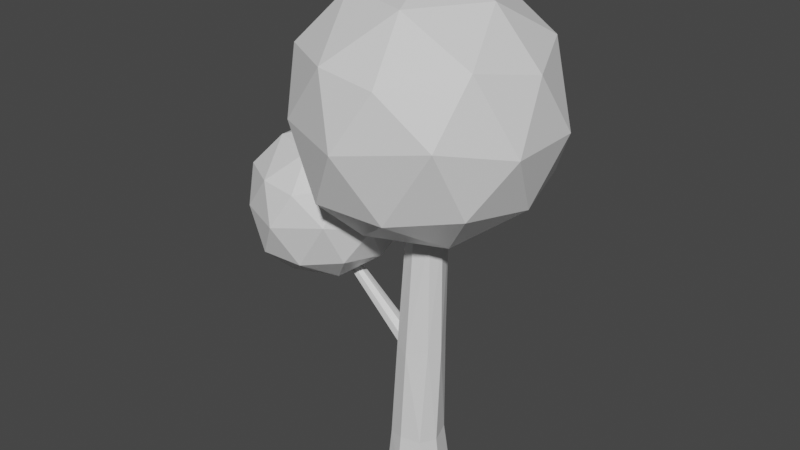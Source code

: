 # Source: OakTree1.blend  (saved by Blender 2.93.20; exported with 4.5.12 LTS)
import bpy
from mathutils import Matrix  # noqa: F401  (used for matrix-valued properties, if any)

bpy.ops.wm.read_factory_settings(use_empty=True)
scene = bpy.context.scene
scene.name = 'Scene'

# ---- materials (node trees are filled in below, after node groups)
mat_bark = bpy.data.materials.new('Bark')
mat_bark.use_transparent_shadow = False
mat_leaves = bpy.data.materials.new('Leaves')
mat_leaves.alpha_threshold = 0.0
mat_leaves.use_transparent_shadow = False
mat_leaves.line_color = (0.0, 0.0, 0.0, 1.0)

# ---- material node trees
mat_bark.use_nodes = True; mat_bark.node_tree.nodes.clear()
_N = mat_bark.node_tree.nodes; _L = mat_bark.node_tree.links
n0 = _N.new('ShaderNodeBsdfPrincipled'); n0.name = 'Principled BSDF'; n0.location = (10, 300)
n0.distribution = 'GGX'
n0.subsurface_method = 'BURLEY'
n0.inputs[3].default_value = 1.45
n0.inputs[27].default_value = (0.0, 0.0, 0.0, 1.0)
n0.inputs[28].default_value = 1.0
n1 = _N.new('ShaderNodeOutputMaterial'); n1.name = 'Material Output'; n1.location = (300, 300)
_L.new(n0.outputs[0], n1.inputs[0])
n1.is_active_output = True
mat_leaves.use_nodes = True; mat_leaves.node_tree.nodes.clear()
_N = mat_leaves.node_tree.nodes; _L = mat_leaves.node_tree.links
n0 = _N.new('ShaderNodeOutputMaterial'); n0.name = 'Material Output'; n0.location = (300, 300)
n1 = _N.new('ShaderNodeBsdfPrincipled'); n1.name = 'Principled BSDF'; n1.location = (10, 300)
n1.distribution = 'GGX'
n1.subsurface_method = 'BURLEY'
n1.inputs[2].default_value = 0.4
n1.inputs[3].default_value = 1.45
n1.inputs[27].default_value = (0.0, 0.0, 0.0, 1.0)
n1.inputs[28].default_value = 1.0
_L.new(n1.outputs[0], n0.inputs[0])
n0.is_active_output = True

# ---- world
world_world = bpy.data.worlds.new('World'); scene.world = world_world
world_world.use_nodes = True; world_world.node_tree.nodes.clear()
_N = world_world.node_tree.nodes; _L = world_world.node_tree.links
n0 = _N.new('ShaderNodeOutputWorld'); n0.name = 'World Output'; n0.location = (300, 300)
n1 = _N.new('ShaderNodeBackground'); n1.name = 'Background'; n1.location = (10, 300)
n1.inputs[0].default_value = (0.05088, 0.05088, 0.05088, 1.0)
_L.new(n1.outputs[0], n0.inputs[0])
n0.is_active_output = True
world_world.color = (0.05088, 0.05088, 0.05088)
world_world.use_sun_shadow = False
world_world.sun_shadow_jitter_overblur = 0.0

# ---- meshes
me_cube_001 = bpy.data.meshes.new('Cube.001')
me_cube_001.from_pydata([(-0.2764, -0.2691, -0.01345), (-0.1884, -0.1863, 1.819), (-0.2634, 0.2675, -0.01193), (-0.1868, 0.277, 1.839), (0.2801, -0.2905, -0.01344), (0.278, -0.1382, 1.857), (0.3179, 0.2953, -0.01442), (0.2491, 0.2681, 1.889), (-0.3432, 0.01216, -0.01218), (-0.2453, -0.2408, 0.4341), (-0.2502, 0.06523, 1.885), (-0.2433, 0.2534, 0.475), (0.04832, 0.3757, -0.01222), (0.04737, 0.3102, 1.811), (0.2629, 0.2598, 0.4816), (0.4116, -0.02337, -0.01356), (0.3505, 0.04814, 1.833), (0.2501, -0.2467, 0.4718), (-0.01584, -0.3803, -0.0122), (0.01944, -0.2688, 1.788), (0.007631, 0.007764, -0.04272), (-0.01739, -0.3246, 0.488), (0.3574, -0.03045, 0.4585), (0.02638, 0.332, 0.518), (-0.312, 0.01024, 0.4436), (-0.1885, 0.1105, 3.504), (-0.136, 0.2983, 3.504), (0.06689, 0.3541, 3.504), (0.2397, 0.2983, 3.504), (0.3129, 0.0777, 3.504), (0.2397, -0.07737, 3.504), (0.03205, -0.1384, 3.504), (-0.136, -0.07737, 3.504), (-0.1658, 0.1331, 4.326), (-0.1175, 0.3059, 4.326), (0.06908, 0.3571, 4.326), (0.228, 0.3059, 4.326), (0.2953, 0.103, 4.326), (0.228, -0.0396, 4.326), (0.03704, -0.09575, 4.326), (-0.1175, -0.0396, 4.326), (0.0547, 0.1344, 4.326)], [], [(24, 10, 3, 11), (23, 13, 7, 14), (22, 16, 5, 17), (21, 19, 1, 9), (20, 15, 4, 18), (19, 5, 30, 31), (10, 1, 32, 25), (7, 13, 27, 28), (16, 7, 28, 29), (8, 20, 18, 0), (2, 12, 20, 8), (12, 6, 15, 20), (18, 21, 9, 0), (4, 17, 21, 18), (17, 5, 19, 21), (15, 22, 17, 4), (6, 14, 22, 15), (14, 7, 16, 22), (12, 23, 14, 6), (2, 11, 23, 12), (11, 3, 13, 23), (8, 24, 11, 2), (0, 9, 24, 8), (9, 1, 10, 24), (32, 31, 39, 40), (27, 26, 34, 35), (31, 30, 38, 39), (26, 25, 33, 34), (5, 16, 29, 30), (13, 3, 26, 27), (3, 10, 25, 26), (1, 19, 31, 32), (41, 33, 40, 39), (37, 41, 39, 38), (36, 35, 41, 37), (35, 34, 33, 41), (28, 27, 35, 36), (29, 28, 36, 37), (25, 32, 40, 33), (30, 29, 37, 38)])
_uv = me_cube_001.uv_layers.new(name='UVMap')
_uv.uv.foreach_set('vector', [0.5, 0.125, 0.625, 0.125, 0.625, 0.25, 0.5, 0.25, 0.5, 0.375, 0.625, 0.375, 0.625, 0.5, 0.5, 0.5, 0.5, 0.625, 0.625, 0.625, 0.625, 0.75, 0.5, 0.75, 0.5, 0.875, 0.625, 0.875, 0.625, 1.0, 0.5, 1.0, 0.25, 0.625, 0.375, 0.625, 0.375, 0.75, 0.25, 0.75, 0.625, 0.875, 0.625, 0.75, 0.625, 0.75, 0.625, 0.875, 0.625, 0.125, 0.625, 0.0, 0.625, 0.0, 0.625, 0.125, 0.625, 0.5, 0.625, 0.375, 0.625, 0.375, 0.625, 0.5, 0.625, 0.625, 0.625, 0.5, 0.625, 0.5, 0.625, 0.625, 0.125, 0.625, 0.25, 0.625, 0.25, 0.75, 0.125, 0.75, 0.125, 0.5, 0.25, 0.5, 0.25, 0.625, 0.125, 0.625, 0.25, 0.5, 0.375, 0.5, 0.375, 0.625, 0.25, 0.625, 0.375, 0.875, 0.5, 0.875, 0.5, 1.0, 0.375, 1.0, 0.375, 0.75, 0.5, 0.75, 0.5, 0.875, 0.375, 0.875, 0.5, 0.75, 0.625, 0.75, 0.625, 0.875, 0.5, 0.875, 0.375, 0.625, 0.5, 0.625, 0.5, 0.75, 0.375, 0.75, 0.375, 0.5, 0.5, 0.5, 0.5, 0.625, 0.375, 0.625, 0.5, 0.5, 0.625, 0.5, 0.625, 0.625, 0.5, 0.625, 0.375, 0.375, 0.5, 0.375, 0.5, 0.5, 0.375, 0.5, 0.375, 0.25, 0.5, 0.25, 0.5, 0.375, 0.375, 0.375, 0.5, 0.25, 0.625, 0.25, 0.625, 0.375, 0.5, 0.375, 0.375, 0.125, 0.5, 0.125, 0.5, 0.25, 0.375, 0.25, 0.375, 0.0, 0.5, 0.0, 0.5, 0.125, 0.375, 0.125, 0.5, 0.0, 0.625, 0.0, 0.625, 0.125, 0.5, 0.125, 0.625, 1.0, 0.625, 0.875, 0.625, 0.875, 0.625, 1.0, 0.625, 0.375, 0.625, 0.25, 0.625, 0.25, 0.625, 0.375, 0.625, 0.875, 0.625, 0.75, 0.625, 0.75, 0.625, 0.875, 0.625, 0.25, 0.625, 0.125, 0.625, 0.125, 0.625, 0.25, 0.625, 0.75, 0.625, 0.625, 0.625, 0.625, 0.625, 0.75, 0.625, 0.375, 0.625, 0.25, 0.625, 0.25, 0.625, 0.375, 0.625, 0.25, 0.625, 0.125, 0.625, 0.125, 0.625, 0.25, 0.625, 1.0, 0.625, 0.875, 0.625, 0.875, 0.625, 1.0, 0.75, 0.625, 0.875, 0.625, 0.875, 0.75, 0.75, 0.75, 0.625, 0.625, 0.75, 0.625, 0.75, 0.75, 0.625, 0.75, 0.625, 0.5, 0.75, 0.5, 0.75, 0.625, 0.625, 0.625, 0.75, 0.5, 0.875, 0.5, 0.875, 0.625, 0.75, 0.625, 0.625, 0.5, 0.625, 0.375, 0.625, 0.375, 0.625, 0.5, 0.625, 0.625, 0.625, 0.5, 0.625, 0.5, 0.625, 0.625, 0.625, 0.125, 0.625, 0.0, 0.625, 0.0, 0.625, 0.125, 0.625, 0.75, 0.625, 0.625, 0.625, 0.625, 0.625, 0.75])
me_cube_001.materials.append(mat_bark)
me_cube_001.use_remesh_fix_poles = True
me_cube_001.use_remesh_preserve_attributes = False
me_cube_001.update()
me_icosphere = bpy.data.meshes.new('Icosphere')
me_icosphere.from_pydata([(0.03053, 0.1447, 3.363), (1.242, -0.7321, 4.263), (-0.4821, -1.299, 4.175), (-1.547, 0.1237, 4.222), (-0.4141, 1.592, 4.257), (1.262, 1.034, 4.295), (0.4375, -1.341, 5.765), (-1.233, -0.7858, 5.83), (-1.211, 0.9415, 5.805), (0.4798, 1.614, 5.87), (1.557, 0.1491, 5.801), (0.0157, 0.1397, 6.741), (-0.29, -0.7069, 3.593), (0.7444, -0.3642, 3.625), (0.4458, -1.213, 4.137), (1.468, 0.1711, 4.157), (0.7827, 0.6767, 3.657), (-0.8599, 0.192, 3.601), (-1.174, -0.6487, 4.089), (-0.293, 0.9408, 3.635), (-1.072, 0.9211, 4.071), (0.481, 1.542, 4.169), (1.674, -0.3651, 5.0), (1.654, 0.6674, 4.996), (0.002907, -1.572, 4.998), (1.096, -1.158, 5.175), (-1.612, -0.3377, 4.968), (-1.022, -1.157, 5.04), (-0.9384, 1.527, 4.998), (-1.536, 0.6087, 5.161), (1.016, 1.542, 5.081), (0.02825, 1.882, 5.049), (1.25, -0.6969, 5.972), (-0.3647, -1.304, 5.853), (-1.409, 0.176, 5.947), (-0.4244, 1.547, 5.951), (1.186, 1.001, 5.973), (0.3022, -0.7311, 6.477), (0.9195, 0.1466, 6.491), (-0.7073, -0.409, 6.495), (-0.7068, 0.6745, 6.504), (0.2864, 1.001, 6.53)], [], [(0, 13, 12), (1, 13, 15), (0, 12, 17), (0, 17, 19), (0, 19, 16), (1, 15, 22), (2, 14, 24), (3, 18, 26), (4, 20, 28), (5, 21, 30), (1, 22, 25), (2, 24, 27), (3, 26, 29), (4, 28, 31), (5, 30, 23), (6, 32, 37), (7, 33, 39), (8, 34, 40), (9, 35, 41), (10, 36, 38), (38, 41, 11), (38, 36, 41), (36, 9, 41), (41, 40, 11), (41, 35, 40), (35, 8, 40), (40, 39, 11), (40, 34, 39), (34, 7, 39), (39, 37, 11), (39, 33, 37), (33, 6, 37), (37, 38, 11), (37, 32, 38), (32, 10, 38), (23, 36, 10), (23, 30, 36), (30, 9, 36), (31, 35, 9), (31, 28, 35), (28, 8, 35), (29, 34, 8), (29, 26, 34), (26, 7, 34), (27, 33, 7), (27, 24, 33), (24, 6, 33), (25, 32, 6), (25, 22, 32), (22, 10, 32), (30, 31, 9), (30, 21, 31), (21, 4, 31), (28, 29, 8), (28, 20, 29), (20, 3, 29), (26, 27, 7), (26, 18, 27), (18, 2, 27), (24, 25, 6), (24, 14, 25), (14, 1, 25), (22, 23, 10), (22, 15, 23), (15, 5, 23), (16, 21, 5), (16, 19, 21), (19, 4, 21), (19, 20, 4), (19, 17, 20), (17, 3, 20), (17, 18, 3), (17, 12, 18), (12, 2, 18), (15, 16, 5), (15, 13, 16), (13, 0, 16), (12, 14, 2), (12, 13, 14), (13, 1, 14)])
_uv = me_icosphere.uv_layers.new(name='UVMap')
_uv.uv.foreach_set('vector', [0.1818, 0.0, 0.2273, 0.07873, 0.1364, 0.07873, 0.2727, 0.1575, 0.3182, 0.07873, 0.3636, 0.1575, 0.9091, 0.0, 0.9545, 0.07873, 0.8636, 0.07873, 0.7273, 0.0, 0.7727, 0.07873, 0.6818, 0.07873, 0.5455, 0.0, 0.5909, 0.07873, 0.5, 0.07873, 0.2727, 0.1575, 0.3636, 0.1575, 0.3182, 0.2362, 0.09091, 0.1575, 0.1818, 0.1575, 0.1364, 0.2362, 0.8182, 0.1575, 0.9091, 0.1575, 0.8636, 0.2362, 0.6364, 0.1575, 0.7273, 0.1575, 0.6818, 0.2362, 0.4545, 0.1575, 0.5455, 0.1575, 0.5, 0.2362, 0.2727, 0.1575, 0.3182, 0.2362, 0.2273, 0.2362, 0.09091, 0.1575, 0.1364, 0.2362, 0.04546, 0.2362, 0.8182, 0.1575, 0.8636, 0.2362, 0.7727, 0.2362, 0.6364, 0.1575, 0.6818, 0.2362, 0.5909, 0.2362, 0.4545, 0.1575, 0.5, 0.2362, 0.4091, 0.2362, 0.1818, 0.3149, 0.2727, 0.3149, 0.2273, 0.3937, 0.0, 0.3149, 0.09091, 0.3149, 0.04546, 0.3937, 0.7273, 0.3149, 0.8182, 0.3149, 0.7727, 0.3937, 0.5455, 0.3149, 0.6364, 0.3149, 0.5909, 0.3937, 0.3636, 0.3149, 0.4545, 0.3149, 0.4091, 0.3937, 0.4091, 0.3937, 0.5, 0.3937, 0.4545, 0.4724, 0.4091, 0.3937, 0.4545, 0.3149, 0.5, 0.3937, 0.4545, 0.3149, 0.5455, 0.3149, 0.5, 0.3937, 0.5909, 0.3937, 0.6818, 0.3937, 0.6364, 0.4724, 0.5909, 0.3937, 0.6364, 0.3149, 0.6818, 0.3937, 0.6364, 0.3149, 0.7273, 0.3149, 0.6818, 0.3937, 0.7727, 0.3937, 0.8636, 0.3937, 0.8182, 0.4724, 0.7727, 0.3937, 0.8182, 0.3149, 0.8636, 0.3937, 0.8182, 0.3149, 0.9091, 0.3149, 0.8636, 0.3937, 0.04546, 0.3937, 0.1364, 0.3937, 0.09091, 0.4724, 0.04546, 0.3937, 0.09091, 0.3149, 0.1364, 0.3937, 0.09091, 0.3149, 0.1818, 0.3149, 0.1364, 0.3937, 0.2273, 0.3937, 0.3182, 0.3937, 0.2727, 0.4724, 0.2273, 0.3937, 0.2727, 0.3149, 0.3182, 0.3937, 0.2727, 0.3149, 0.3636, 0.3149, 0.3182, 0.3937, 0.4091, 0.2362, 0.4545, 0.3149, 0.3636, 0.3149, 0.4091, 0.2362, 0.5, 0.2362, 0.4545, 0.3149, 0.5, 0.2362, 0.5455, 0.3149, 0.4545, 0.3149, 0.5909, 0.2362, 0.6364, 0.3149, 0.5455, 0.3149, 0.5909, 0.2362, 0.6818, 0.2362, 0.6364, 0.3149, 0.6818, 0.2362, 0.7273, 0.3149, 0.6364, 0.3149, 0.7727, 0.2362, 0.8182, 0.3149, 0.7273, 0.3149, 0.7727, 0.2362, 0.8636, 0.2362, 0.8182, 0.3149, 0.8636, 0.2362, 0.9091, 0.3149, 0.8182, 0.3149, 0.04546, 0.2362, 0.09091, 0.3149, 0.0, 0.3149, 0.04546, 0.2362, 0.1364, 0.2362, 0.09091, 0.3149, 0.1364, 0.2362, 0.1818, 0.3149, 0.09091, 0.3149, 0.2273, 0.2362, 0.2727, 0.3149, 0.1818, 0.3149, 0.2273, 0.2362, 0.3182, 0.2362, 0.2727, 0.3149, 0.3182, 0.2362, 0.3636, 0.3149, 0.2727, 0.3149, 0.5, 0.2362, 0.5909, 0.2362, 0.5455, 0.3149, 0.5, 0.2362, 0.5455, 0.1575, 0.5909, 0.2362, 0.5455, 0.1575, 0.6364, 0.1575, 0.5909, 0.2362, 0.6818, 0.2362, 0.7727, 0.2362, 0.7273, 0.3149, 0.6818, 0.2362, 0.7273, 0.1575, 0.7727, 0.2362, 0.7273, 0.1575, 0.8182, 0.1575, 0.7727, 0.2362, 0.8636, 0.2362, 0.9545, 0.2362, 0.9091, 0.3149, 0.8636, 0.2362, 0.9091, 0.1575, 0.9545, 0.2362, 0.9091, 0.1575, 1.0, 0.1575, 0.9545, 0.2362, 0.1364, 0.2362, 0.2273, 0.2362, 0.1818, 0.3149, 0.1364, 0.2362, 0.1818, 0.1575, 0.2273, 0.2362, 0.1818, 0.1575, 0.2727, 0.1575, 0.2273, 0.2362, 0.3182, 0.2362, 0.4091, 0.2362, 0.3636, 0.3149, 0.3182, 0.2362, 0.3636, 0.1575, 0.4091, 0.2362, 0.3636, 0.1575, 0.4545, 0.1575, 0.4091, 0.2362, 0.5, 0.07873, 0.5455, 0.1575, 0.4545, 0.1575, 0.5, 0.07873, 0.5909, 0.07873, 0.5455, 0.1575, 0.5909, 0.07873, 0.6364, 0.1575, 0.5455, 0.1575, 0.6818, 0.07873, 0.7273, 0.1575, 0.6364, 0.1575, 0.6818, 0.07873, 0.7727, 0.07873, 0.7273, 0.1575, 0.7727, 0.07873, 0.8182, 0.1575, 0.7273, 0.1575, 0.8636, 0.07873, 0.9091, 0.1575, 0.8182, 0.1575, 0.8636, 0.07873, 0.9545, 0.07873, 0.9091, 0.1575, 0.9545, 0.07873, 1.0, 0.1575, 0.9091, 0.1575, 0.3636, 0.1575, 0.4091, 0.07873, 0.4545, 0.1575, 0.3636, 0.1575, 0.3182, 0.07873, 0.4091, 0.07873, 0.3182, 0.07873, 0.3636, 0.0, 0.4091, 0.07873, 0.1364, 0.07873, 0.1818, 0.1575, 0.09091, 0.1575, 0.1364, 0.07873, 0.2273, 0.07873, 0.1818, 0.1575, 0.2273, 0.07873, 0.2727, 0.1575, 0.1818, 0.1575])
me_icosphere.materials.append(mat_leaves)
me_icosphere.use_remesh_fix_poles = True
me_icosphere.use_remesh_preserve_attributes = False
me_icosphere.update()
me_cube_002 = bpy.data.meshes.new('Cube.002')
me_cube_002.from_pydata([(-0.1512, 0.02364, 1.542), (-0.1199, 0.1644, 1.578), (-0.03697, -0.06567, 1.703), (-0.0215, 0.1536, 1.73), (0.001369, 0.01767, 1.753), (-0.1002, -0.07646, 1.614), (-1.286, 0.1678, 2.578), (-1.227, 0.1703, 2.656), (-1.198, 0.07679, 2.679), (-1.218, 0.03034, 2.656), (-1.263, 0.02012, 2.603), (-1.301, 0.09117, 2.561)], [], [(5, 10, 11, 0), (3, 7, 8, 4), (7, 3, 1, 6), (6, 1, 0, 11), (1, 3, 4, 2, 5, 0), (8, 9, 2, 4), (7, 6, 11, 10, 9, 8), (2, 9, 10, 5)])
_uv = me_cube_002.uv_layers.new(name='UVMap')
_uv.uv.foreach_set('vector', [0.375, 0.875, 0.625, 0.875, 0.625, 1.0, 0.375, 1.0, 0.375, 0.5, 0.625, 0.5, 0.625, 0.625, 0.375, 0.625, 0.625, 0.5, 0.375, 0.5, 0.375, 0.25, 0.625, 0.25, 0.625, 0.25, 0.375, 0.25, 0.375, 0.0, 0.625, 0.0, 0.125, 0.5, 0.375, 0.5, 0.375, 0.625, 0.375, 0.75, 0.25, 0.75, 0.125, 0.75, 0.625, 0.625, 0.625, 0.75, 0.375, 0.75, 0.375, 0.625, 0.625, 0.5, 0.875, 0.5, 0.875, 0.75, 0.75, 0.75, 0.625, 0.75, 0.625, 0.625, 0.375, 0.75, 0.625, 0.75, 0.625, 0.875, 0.375, 0.875])
me_cube_002.materials.append(mat_bark)
me_cube_002.use_remesh_fix_poles = True
me_cube_002.use_remesh_preserve_attributes = False
me_cube_002.update()
me_icosphere_001 = bpy.data.meshes.new('Icosphere.001')
me_icosphere_001.from_pydata([(-1.516, -0.000873, 2.412), (-0.767, -0.5432, 2.968), (-1.833, -0.8936, 2.914), (-2.492, -0.01385, 2.943), (-1.791, 0.8945, 2.964), (-0.7545, 0.5489, 2.988), (-1.264, -0.9198, 3.897), (-2.298, -0.5764, 3.937), (-2.284, 0.492, 3.922), (-1.238, 0.9082, 3.962), (-0.5718, 0.001847, 3.919), (-1.525, -0.003913, 4.501), (-1.714, -0.5276, 2.553), (-1.075, -0.3156, 2.573), (-1.259, -0.8406, 2.89), (-0.6272, 0.01546, 2.902), (-1.051, 0.3282, 2.594), (-2.067, 0.02838, 2.558), (-2.261, -0.4916, 2.86), (-1.716, 0.4916, 2.579), (-2.198, 0.4794, 2.85), (-1.237, 0.8637, 2.91), (-0.4993, -0.3162, 3.424), (-0.5121, 0.3225, 3.422), (-1.533, -1.063, 3.423), (-0.857, -0.8068, 3.533), (-2.532, -0.2993, 3.404), (-2.167, -0.8061, 3.449), (-2.115, 0.8541, 3.423), (-2.485, 0.2862, 3.524), (-0.9066, 0.8636, 3.474), (-1.518, 1.074, 3.454), (-0.7621, -0.5214, 4.026), (-1.761, -0.8971, 3.952), (-2.406, 0.01854, 4.01), (-1.798, 0.8665, 4.012), (-0.8013, 0.529, 4.026), (-1.348, -0.5426, 4.337), (-0.9663, 0.0002968, 4.346), (-1.973, -0.3434, 4.348), (-1.972, 0.3269, 4.354), (-1.358, 0.5291, 4.37)], [], [(0, 13, 12), (1, 13, 15), (0, 12, 17), (0, 17, 19), (0, 19, 16), (1, 15, 22), (2, 14, 24), (3, 18, 26), (4, 20, 28), (5, 21, 30), (1, 22, 25), (2, 24, 27), (3, 26, 29), (4, 28, 31), (5, 30, 23), (6, 32, 37), (7, 33, 39), (8, 34, 40), (9, 35, 41), (10, 36, 38), (38, 41, 11), (38, 36, 41), (36, 9, 41), (41, 40, 11), (41, 35, 40), (35, 8, 40), (40, 39, 11), (40, 34, 39), (34, 7, 39), (39, 37, 11), (39, 33, 37), (33, 6, 37), (37, 38, 11), (37, 32, 38), (32, 10, 38), (23, 36, 10), (23, 30, 36), (30, 9, 36), (31, 35, 9), (31, 28, 35), (28, 8, 35), (29, 34, 8), (29, 26, 34), (26, 7, 34), (27, 33, 7), (27, 24, 33), (24, 6, 33), (25, 32, 6), (25, 22, 32), (22, 10, 32), (30, 31, 9), (30, 21, 31), (21, 4, 31), (28, 29, 8), (28, 20, 29), (20, 3, 29), (26, 27, 7), (26, 18, 27), (18, 2, 27), (24, 25, 6), (24, 14, 25), (14, 1, 25), (22, 23, 10), (22, 15, 23), (15, 5, 23), (16, 21, 5), (16, 19, 21), (19, 4, 21), (19, 20, 4), (19, 17, 20), (17, 3, 20), (17, 18, 3), (17, 12, 18), (12, 2, 18), (15, 16, 5), (15, 13, 16), (13, 0, 16), (12, 14, 2), (12, 13, 14), (13, 1, 14)])
_uv = me_icosphere_001.uv_layers.new(name='UVMap')
_uv.uv.foreach_set('vector', [0.1818, 0.0, 0.2273, 0.07873, 0.1364, 0.07873, 0.2727, 0.1575, 0.3182, 0.07873, 0.3636, 0.1575, 0.9091, 0.0, 0.9545, 0.07873, 0.8636, 0.07873, 0.7273, 0.0, 0.7727, 0.07873, 0.6818, 0.07873, 0.5455, 0.0, 0.5909, 0.07873, 0.5, 0.07873, 0.2727, 0.1575, 0.3636, 0.1575, 0.3182, 0.2362, 0.09091, 0.1575, 0.1818, 0.1575, 0.1364, 0.2362, 0.8182, 0.1575, 0.9091, 0.1575, 0.8636, 0.2362, 0.6364, 0.1575, 0.7273, 0.1575, 0.6818, 0.2362, 0.4545, 0.1575, 0.5455, 0.1575, 0.5, 0.2362, 0.2727, 0.1575, 0.3182, 0.2362, 0.2273, 0.2362, 0.09091, 0.1575, 0.1364, 0.2362, 0.04546, 0.2362, 0.8182, 0.1575, 0.8636, 0.2362, 0.7727, 0.2362, 0.6364, 0.1575, 0.6818, 0.2362, 0.5909, 0.2362, 0.4545, 0.1575, 0.5, 0.2362, 0.4091, 0.2362, 0.1818, 0.3149, 0.2727, 0.3149, 0.2273, 0.3937, 0.0, 0.3149, 0.09091, 0.3149, 0.04546, 0.3937, 0.7273, 0.3149, 0.8182, 0.3149, 0.7727, 0.3937, 0.5455, 0.3149, 0.6364, 0.3149, 0.5909, 0.3937, 0.3636, 0.3149, 0.4545, 0.3149, 0.4091, 0.3937, 0.4091, 0.3937, 0.5, 0.3937, 0.4545, 0.4724, 0.4091, 0.3937, 0.4545, 0.3149, 0.5, 0.3937, 0.4545, 0.3149, 0.5455, 0.3149, 0.5, 0.3937, 0.5909, 0.3937, 0.6818, 0.3937, 0.6364, 0.4724, 0.5909, 0.3937, 0.6364, 0.3149, 0.6818, 0.3937, 0.6364, 0.3149, 0.7273, 0.3149, 0.6818, 0.3937, 0.7727, 0.3937, 0.8636, 0.3937, 0.8182, 0.4724, 0.7727, 0.3937, 0.8182, 0.3149, 0.8636, 0.3937, 0.8182, 0.3149, 0.9091, 0.3149, 0.8636, 0.3937, 0.04546, 0.3937, 0.1364, 0.3937, 0.09091, 0.4724, 0.04546, 0.3937, 0.09091, 0.3149, 0.1364, 0.3937, 0.09091, 0.3149, 0.1818, 0.3149, 0.1364, 0.3937, 0.2273, 0.3937, 0.3182, 0.3937, 0.2727, 0.4724, 0.2273, 0.3937, 0.2727, 0.3149, 0.3182, 0.3937, 0.2727, 0.3149, 0.3636, 0.3149, 0.3182, 0.3937, 0.4091, 0.2362, 0.4545, 0.3149, 0.3636, 0.3149, 0.4091, 0.2362, 0.5, 0.2362, 0.4545, 0.3149, 0.5, 0.2362, 0.5455, 0.3149, 0.4545, 0.3149, 0.5909, 0.2362, 0.6364, 0.3149, 0.5455, 0.3149, 0.5909, 0.2362, 0.6818, 0.2362, 0.6364, 0.3149, 0.6818, 0.2362, 0.7273, 0.3149, 0.6364, 0.3149, 0.7727, 0.2362, 0.8182, 0.3149, 0.7273, 0.3149, 0.7727, 0.2362, 0.8636, 0.2362, 0.8182, 0.3149, 0.8636, 0.2362, 0.9091, 0.3149, 0.8182, 0.3149, 0.04546, 0.2362, 0.09091, 0.3149, 0.0, 0.3149, 0.04546, 0.2362, 0.1364, 0.2362, 0.09091, 0.3149, 0.1364, 0.2362, 0.1818, 0.3149, 0.09091, 0.3149, 0.2273, 0.2362, 0.2727, 0.3149, 0.1818, 0.3149, 0.2273, 0.2362, 0.3182, 0.2362, 0.2727, 0.3149, 0.3182, 0.2362, 0.3636, 0.3149, 0.2727, 0.3149, 0.5, 0.2362, 0.5909, 0.2362, 0.5455, 0.3149, 0.5, 0.2362, 0.5455, 0.1575, 0.5909, 0.2362, 0.5455, 0.1575, 0.6364, 0.1575, 0.5909, 0.2362, 0.6818, 0.2362, 0.7727, 0.2362, 0.7273, 0.3149, 0.6818, 0.2362, 0.7273, 0.1575, 0.7727, 0.2362, 0.7273, 0.1575, 0.8182, 0.1575, 0.7727, 0.2362, 0.8636, 0.2362, 0.9545, 0.2362, 0.9091, 0.3149, 0.8636, 0.2362, 0.9091, 0.1575, 0.9545, 0.2362, 0.9091, 0.1575, 1.0, 0.1575, 0.9545, 0.2362, 0.1364, 0.2362, 0.2273, 0.2362, 0.1818, 0.3149, 0.1364, 0.2362, 0.1818, 0.1575, 0.2273, 0.2362, 0.1818, 0.1575, 0.2727, 0.1575, 0.2273, 0.2362, 0.3182, 0.2362, 0.4091, 0.2362, 0.3636, 0.3149, 0.3182, 0.2362, 0.3636, 0.1575, 0.4091, 0.2362, 0.3636, 0.1575, 0.4545, 0.1575, 0.4091, 0.2362, 0.5, 0.07873, 0.5455, 0.1575, 0.4545, 0.1575, 0.5, 0.07873, 0.5909, 0.07873, 0.5455, 0.1575, 0.5909, 0.07873, 0.6364, 0.1575, 0.5455, 0.1575, 0.6818, 0.07873, 0.7273, 0.1575, 0.6364, 0.1575, 0.6818, 0.07873, 0.7727, 0.07873, 0.7273, 0.1575, 0.7727, 0.07873, 0.8182, 0.1575, 0.7273, 0.1575, 0.8636, 0.07873, 0.9091, 0.1575, 0.8182, 0.1575, 0.8636, 0.07873, 0.9545, 0.07873, 0.9091, 0.1575, 0.9545, 0.07873, 1.0, 0.1575, 0.9091, 0.1575, 0.3636, 0.1575, 0.4091, 0.07873, 0.4545, 0.1575, 0.3636, 0.1575, 0.3182, 0.07873, 0.4091, 0.07873, 0.3182, 0.07873, 0.3636, 0.0, 0.4091, 0.07873, 0.1364, 0.07873, 0.1818, 0.1575, 0.09091, 0.1575, 0.1364, 0.07873, 0.2273, 0.07873, 0.1818, 0.1575, 0.2273, 0.07873, 0.2727, 0.1575, 0.1818, 0.1575])
me_icosphere_001.materials.append(mat_leaves)
me_icosphere_001.use_remesh_fix_poles = True
me_icosphere_001.use_remesh_preserve_attributes = False
me_icosphere_001.update()

# ---- objects
ob_cube = bpy.data.objects.new('Cube', me_cube_001)
ob_icosphere = bpy.data.objects.new('Icosphere', me_icosphere)
ob_cube_001 = bpy.data.objects.new('Cube.001', me_cube_002)
ob_icosphere_001 = bpy.data.objects.new('Icosphere.001', me_icosphere_001)

# ---- transforms, parenting, visibility, modifiers, constraints
ob_cube.location = (0.0, 0.0, 0.0)
ob_icosphere.location = (0.0, 0.0, 0.0)
ob_cube_001.location = (0.0, 0.0, 0.0)
ob_icosphere_001.location = (0.0, 0.0, 0.0)

# ---- collection membership
scene.collection.objects.link(ob_cube)
scene.collection.objects.link(ob_icosphere)
scene.collection.objects.link(ob_cube_001)
scene.collection.objects.link(ob_icosphere_001)

# ---- scene / render settings (as saved in the file)
scene.frame_start = 1; scene.frame_end = 250; scene.frame_set(1)
scene.render.engine = 'BLENDER_EEVEE_NEXT'
scene.cycles.use_denoising = False
scene.cycles.samples = 128
scene.cycles.sampling_pattern = 'TABULATED_SOBOL'
scene.cycles.use_adaptive_sampling = False
scene.cycles.use_light_tree = False
scene.view_settings.view_transform = 'Filmic'
bpy.context.view_layer.update()

# ---- added for rendering (the .blend has no active camera and no usable light): camera, sun
cam_auto = bpy.data.cameras.new('AutoCamera')
cam_auto.lens = 50.0
cam_auto.sensor_width = 36.0
cam_auto.clip_end = 1000.0
ob_auto_camera = bpy.data.objects.new('AutoCamera', cam_auto)
scene.collection.objects.link(ob_auto_camera)
ob_auto_camera.location = (7.61821, -9.50152, 9.78672)
ob_auto_camera.rotation_euler = (1.09748, -7.21219e-08, 0.694738)
scene.camera = ob_auto_camera
light_auto_sun = bpy.data.lights.new('AutoSun', 'SUN')
light_auto_sun.energy = 3.0
light_auto_sun.angle = 0.0523599
ob_auto_sun = bpy.data.objects.new('AutoSun', light_auto_sun)
scene.collection.objects.link(ob_auto_sun)
ob_auto_sun.rotation_euler = (0.872665, 0.174533, 0.523599)
bpy.context.view_layer.update()
